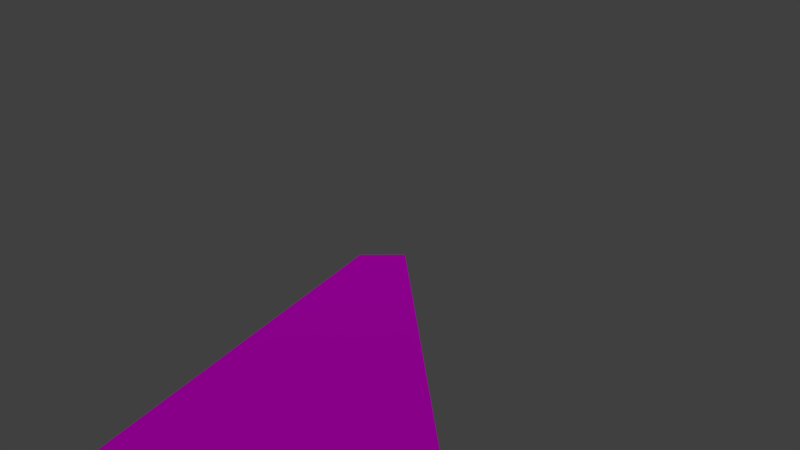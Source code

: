 # Source: carretera.blend  (saved by Blender 2.79.0; exported with 4.5.12 LTS)
import bpy
from mathutils import Matrix  # noqa: F401  (used for matrix-valued properties, if any)

bpy.ops.wm.read_factory_settings(use_empty=True)
scene = bpy.context.scene
scene.name = 'Scene'

# ---- collections
col_collection_1 = bpy.data.collections.new('Collection 1'); scene.collection.children.link(col_collection_1)

# ---- images (referenced by path relative to the original .blend; pixels are not part of the script)
import os
ASSET_DIR = os.environ.get("B2B_ASSET_DIR", "")  # directory of the original .blend (textures are referenced by path, not embedded)
HERE = os.path.dirname(os.path.abspath(__file__))  # packed textures are extracted next to this script under _unpacked/

def load_image(name, relpath, width, height, colorspace="sRGB"):
    """Load a texture the original file referenced (path relative to the .blend, or extracted next to this script)."""
    p = next((c for c in (os.path.join(HERE, relpath), os.path.join(ASSET_DIR, relpath)) if relpath and os.path.exists(c)), "")
    if p:
        img = bpy.data.images.load(p, check_existing=True)
        img.name = name
    else:  # same state as the original file: an image datablock whose file is absent (Cycles renders it pink)
        img = bpy.data.images.new(name, width, height)
        img.source = "FILE"
        img.filepath = "//" + (relpath or name)
    img.colorspace_settings.name = colorspace
    return img
img_asfalto_jpg = load_image('asfalto.jpg', 'asfalto.jpg', 1024, 1024, 'sRGB')

# ---- materials (node trees are filled in below, after node groups)
mat_asfalto = bpy.data.materials.new('asfalto')
mat_asfalto.alpha_threshold = 0.0
mat_asfalto.diffuse_color = (0.02721, 0.02721, 0.02721, 1.0)
mat_asfalto.roughness = 0.5

# ---- material node trees
mat_asfalto.use_nodes = True; mat_asfalto.node_tree.nodes.clear()
_N = mat_asfalto.node_tree.nodes; _L = mat_asfalto.node_tree.links
n0 = _N.new('ShaderNodeMixShader'); n0.name = 'Mix Shader'; n0.location = (292, 366)
n1 = _N.new('ShaderNodeBsdfDiffuse'); n1.name = 'Diffuse BSDF'; n1.location = (76, 176)
n2 = _N.new('ShaderNodeBsdfAnisotropic'); n2.name = 'Glossy BSDF'; n2.location = (73, 357)
n2.distribution = 'GGX'
n2.inputs[1].default_value = 0.4472
n3 = _N.new('ShaderNodeTexImage'); n3.name = 'Image Texture'; n3.location = (-109, 319)
n3.width = 140
n3.image = img_asfalto_jpg
n4 = _N.new('ShaderNodeOutputMaterial'); n4.name = 'Material Output'; n4.location = (471, 468)
n5 = _N.new('ShaderNodeMath'); n5.name = 'Math'; n5.location = (86, 529)
n5.operation = 'MULTIPLY'
n6 = _N.new('ShaderNodeMapping'); n6.name = 'Mapping'; n6.location = (-490, 332)
n7 = _N.new('ShaderNodeTexCoord'); n7.name = 'Texture Coordinate'; n7.location = (-654, 320)
n8 = _N.new('ShaderNodeDisplacement'); n8.name = 'Displacement'; n8.location = (0, 0)
n8.inputs[1].default_value = 0.0
n8.inputs[2].default_value = 0.1
_L.new(n3.outputs[0], n1.inputs[0])
_L.new(n3.outputs[0], n2.inputs[0])
_L.new(n1.outputs[0], n0.inputs[2])
_L.new(n2.outputs[0], n0.inputs[1])
_L.new(n3.outputs[0], n5.inputs[0])
_L.new(n0.outputs[0], n4.inputs[0])
_L.new(n6.outputs[0], n3.inputs[0])
_L.new(n7.outputs[2], n6.inputs[0])
_L.new(n5.outputs[0], n8.inputs[0])
_L.new(n8.outputs[0], n4.inputs[2])
n4.is_active_output = True

# ---- world
world_world = bpy.data.worlds.new('World'); scene.world = world_world
world_world.color = (0.05088, 0.05088, 0.05088)
world_world.use_sun_shadow = False
world_world.sun_shadow_jitter_overblur = 0.0
world_world.cycles.sampling_method = 'MANUAL'

# ---- cameras
cam_camera = bpy.data.cameras.new('Camera')
cam_camera.clip_end = 100.0
cam_camera.lens = 35.0
cam_camera.sensor_width = 32.0
cam_camera.sensor_height = 18.0
cam_camera.ortho_scale = 7.314
cam_camera.dof.focus_distance = 0.0

# ---- lights
light_sun = bpy.data.lights.new('Sun', 'SUN')
light_sun.transmission_factor = 0.0
light_sun.angle = 0.1993
light_sun.energy = 1.0
light_sun.shadow_buffer_clip_start = 0.5
light_sun.shadow_soft_size = 0.1
light_sun.shadow_cascade_max_distance = 1000.0

# ---- meshes
me_plane = bpy.data.meshes.new('Plane')
me_plane.from_pydata([(-34.0, -6.398, 0.0), (34.0, -6.398, 0.0), (-34.0, 9.5, 0.0), (34.0, 9.5, 0.0)], [], [(0, 1, 3, 2)])
_uv = me_plane.uv_layers.new(name='UVMap')
_uv.uv.foreach_set('vector', [6.557e-07, 5.898, 0.0, -4.898, 1.0, -4.898, 1.0, 5.898])
me_plane.materials.append(mat_asfalto)
me_plane.use_remesh_preserve_volume = False
me_plane.use_remesh_preserve_attributes = False
me_plane.use_mirror_vertex_groups = False
me_plane.update()

# ---- objects
ob_sun = bpy.data.objects.new('Sun', light_sun)
ob_suelo = bpy.data.objects.new('suelo', me_plane)
ob_camera = bpy.data.objects.new('Camera', cam_camera)

# ---- transforms, parenting, visibility, modifiers, constraints
ob_sun.location = (-60.51, -10.63, 79.19)
ob_sun.lineart.crease_threshold = 0.0
ob_suelo.location = (0.0, 0.0, 0.0)
ob_suelo.scale = (1.0, 0.2516, 1.0)
ob_suelo.lock_location = (True, True, True)
ob_suelo.lineart.crease_threshold = 0.0
ob_camera.location = (-43.69, -1.144, 2.626)
ob_camera.rotation_euler = (1.571, -0.0, -1.571)
ob_camera.lock_rotations_4d = False
ob_camera.empty_display_type = 'ARROWS'
ob_camera.color = (0.0, 0.0, 0.0, 0.0)
ob_camera.display_type = 'WIRE'
ob_camera.lineart.crease_threshold = 0.0

# ---- collection membership
col_collection_1.objects.link(ob_sun)
col_collection_1.objects.link(ob_suelo)
col_collection_1.objects.link(ob_camera)

# ---- scene / render settings (as saved in the file)
scene.camera = ob_camera
scene.frame_start = 1; scene.frame_end = 250; scene.frame_set(7)
scene.render.engine = 'CYCLES'
scene.render.resolution_percentage = 50
scene.render.dither_intensity = 0.0
scene.cycles.use_denoising = False
scene.cycles.samples = 128
scene.cycles.sampling_pattern = 'TABULATED_SOBOL'
scene.cycles.use_adaptive_sampling = False
scene.cycles.use_light_tree = False
scene.cycles.blur_glossy = 0.0
scene.cycles.sample_clamp_indirect = 0.0
scene.view_settings.view_transform = 'Standard'
bpy.context.view_layer.update()
